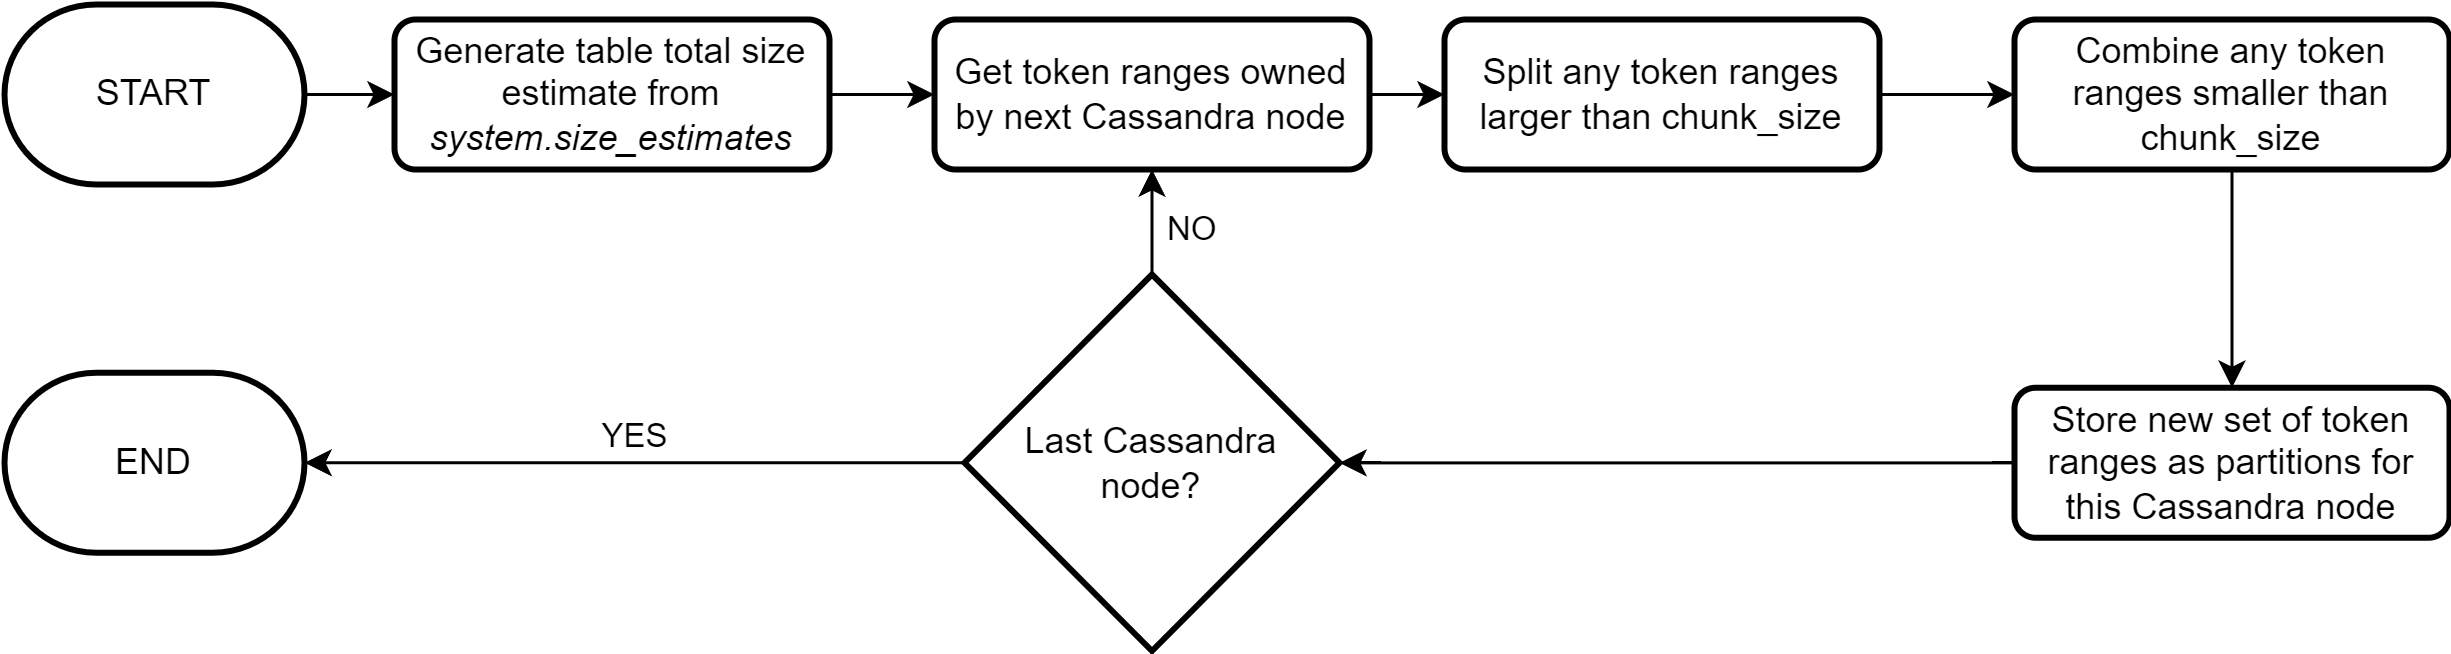

The diagram above was exported from draw.io. Its source (the exported page's mxGraphModel, read from the mxfile embedded in the PNG):
<mxGraphModel dx="1100" dy="752" grid="1" gridSize="10" guides="1" tooltips="1" connect="1" arrows="1" fold="1" page="1" pageScale="1" pageWidth="827" pageHeight="1169" math="0" shadow="0">
  <root>
    <mxCell id="0" />
    <mxCell id="1" parent="0" />
    <mxCell id="WV5AMH--P1c4m8YncTxK-5" value="" style="edgeStyle=orthogonalEdgeStyle;rounded=0;orthogonalLoop=1;jettySize=auto;html=1;" edge="1" parent="1" source="WV5AMH--P1c4m8YncTxK-1" target="WV5AMH--P1c4m8YncTxK-3">
      <mxGeometry relative="1" as="geometry" />
    </mxCell>
    <mxCell id="WV5AMH--P1c4m8YncTxK-1" value="START" style="strokeWidth=2;html=1;shape=mxgraph.flowchart.terminator;whiteSpace=wrap;" vertex="1" parent="1">
      <mxGeometry x="120" y="40" width="100" height="60" as="geometry" />
    </mxCell>
    <mxCell id="WV5AMH--P1c4m8YncTxK-20" value="" style="edgeStyle=orthogonalEdgeStyle;rounded=0;orthogonalLoop=1;jettySize=auto;html=1;" edge="1" parent="1" source="WV5AMH--P1c4m8YncTxK-3" target="WV5AMH--P1c4m8YncTxK-14">
      <mxGeometry relative="1" as="geometry" />
    </mxCell>
    <mxCell id="WV5AMH--P1c4m8YncTxK-3" value="Generate table total size estimate from &lt;i&gt;system.size_estimates&lt;/i&gt;" style="rounded=1;whiteSpace=wrap;html=1;absoluteArcSize=1;arcSize=14;strokeWidth=2;" vertex="1" parent="1">
      <mxGeometry x="250" y="45" width="145" height="50" as="geometry" />
    </mxCell>
    <mxCell id="WV5AMH--P1c4m8YncTxK-23" value="" style="edgeStyle=orthogonalEdgeStyle;rounded=0;orthogonalLoop=1;jettySize=auto;html=1;" edge="1" parent="1" source="WV5AMH--P1c4m8YncTxK-14" target="WV5AMH--P1c4m8YncTxK-15">
      <mxGeometry relative="1" as="geometry" />
    </mxCell>
    <mxCell id="WV5AMH--P1c4m8YncTxK-14" value="Get token ranges owned by next Cassandra node" style="rounded=1;whiteSpace=wrap;html=1;absoluteArcSize=1;arcSize=14;strokeWidth=2;" vertex="1" parent="1">
      <mxGeometry x="430" y="45" width="145" height="50" as="geometry" />
    </mxCell>
    <mxCell id="WV5AMH--P1c4m8YncTxK-24" value="" style="edgeStyle=orthogonalEdgeStyle;rounded=0;orthogonalLoop=1;jettySize=auto;html=1;" edge="1" parent="1" source="WV5AMH--P1c4m8YncTxK-15" target="WV5AMH--P1c4m8YncTxK-16">
      <mxGeometry relative="1" as="geometry" />
    </mxCell>
    <mxCell id="WV5AMH--P1c4m8YncTxK-15" value="Split any token ranges larger than chunk_size" style="rounded=1;whiteSpace=wrap;html=1;absoluteArcSize=1;arcSize=14;strokeWidth=2;" vertex="1" parent="1">
      <mxGeometry x="600" y="45" width="145" height="50" as="geometry" />
    </mxCell>
    <mxCell id="WV5AMH--P1c4m8YncTxK-25" value="" style="edgeStyle=orthogonalEdgeStyle;rounded=0;orthogonalLoop=1;jettySize=auto;html=1;" edge="1" parent="1" source="WV5AMH--P1c4m8YncTxK-16" target="WV5AMH--P1c4m8YncTxK-18">
      <mxGeometry relative="1" as="geometry" />
    </mxCell>
    <mxCell id="WV5AMH--P1c4m8YncTxK-16" value="Combine any token ranges smaller than chunk_size" style="rounded=1;whiteSpace=wrap;html=1;absoluteArcSize=1;arcSize=14;strokeWidth=2;" vertex="1" parent="1">
      <mxGeometry x="790" y="45" width="145" height="50" as="geometry" />
    </mxCell>
    <mxCell id="WV5AMH--P1c4m8YncTxK-26" value="" style="edgeStyle=orthogonalEdgeStyle;rounded=0;orthogonalLoop=1;jettySize=auto;html=1;" edge="1" parent="1" source="WV5AMH--P1c4m8YncTxK-18" target="WV5AMH--P1c4m8YncTxK-19">
      <mxGeometry relative="1" as="geometry" />
    </mxCell>
    <mxCell id="WV5AMH--P1c4m8YncTxK-18" value="Store new set of token ranges as partitions for this Cassandra node" style="rounded=1;whiteSpace=wrap;html=1;absoluteArcSize=1;arcSize=14;strokeWidth=2;" vertex="1" parent="1">
      <mxGeometry x="790" y="167.75" width="145" height="50" as="geometry" />
    </mxCell>
    <mxCell id="WV5AMH--P1c4m8YncTxK-28" value="NO" style="edgeStyle=orthogonalEdgeStyle;rounded=0;orthogonalLoop=1;jettySize=auto;html=1;exitX=0.5;exitY=0;exitDx=0;exitDy=0;exitPerimeter=0;labelPosition=right;verticalLabelPosition=middle;align=left;verticalAlign=middle;spacingTop=3;spacingLeft=3;" edge="1" parent="1" source="WV5AMH--P1c4m8YncTxK-19" target="WV5AMH--P1c4m8YncTxK-14">
      <mxGeometry relative="1" as="geometry" />
    </mxCell>
    <mxCell id="WV5AMH--P1c4m8YncTxK-31" value="YES" style="edgeStyle=orthogonalEdgeStyle;rounded=0;orthogonalLoop=1;jettySize=auto;html=1;exitX=0;exitY=0.5;exitDx=0;exitDy=0;exitPerimeter=0;entryX=1;entryY=0.5;entryDx=0;entryDy=0;entryPerimeter=0;labelPosition=center;verticalLabelPosition=top;align=center;verticalAlign=bottom;" edge="1" parent="1" source="WV5AMH--P1c4m8YncTxK-19" target="WV5AMH--P1c4m8YncTxK-30">
      <mxGeometry relative="1" as="geometry" />
    </mxCell>
    <mxCell id="WV5AMH--P1c4m8YncTxK-19" value="Last Cassandra &lt;br&gt;node?" style="strokeWidth=2;html=1;shape=mxgraph.flowchart.decision;whiteSpace=wrap;" vertex="1" parent="1">
      <mxGeometry x="440" y="130" width="125" height="125.5" as="geometry" />
    </mxCell>
    <mxCell id="WV5AMH--P1c4m8YncTxK-30" value="END" style="strokeWidth=2;html=1;shape=mxgraph.flowchart.terminator;whiteSpace=wrap;" vertex="1" parent="1">
      <mxGeometry x="120" y="162.75" width="100" height="60" as="geometry" />
    </mxCell>
  </root>
</mxGraphModel>